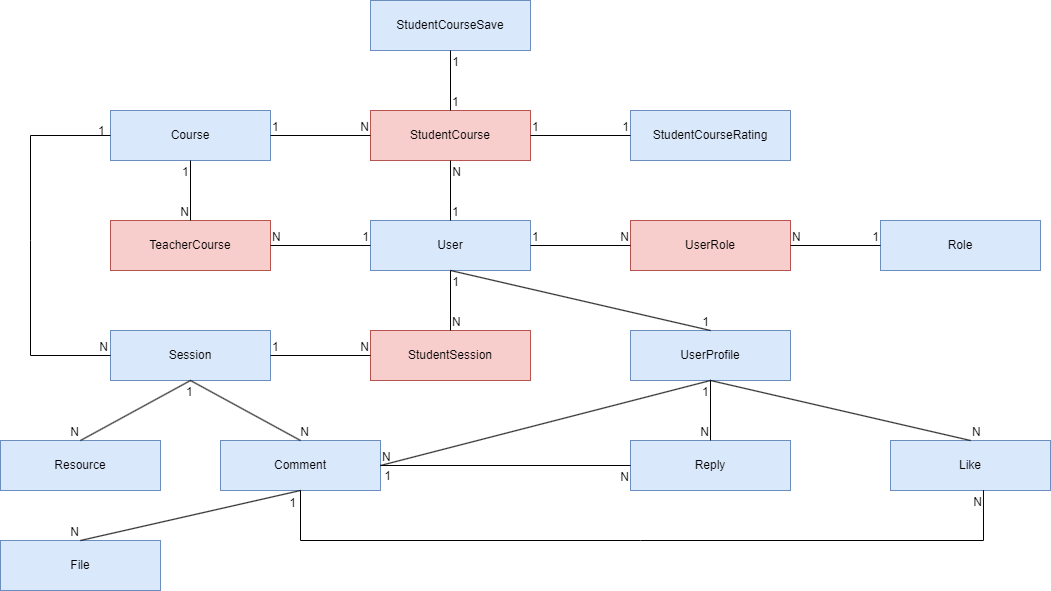

The diagram above was exported from draw.io. Its source (the exported page's mxGraphModel, read from the mxfile embedded in the PNG):
<mxGraphModel dx="2071" dy="759" grid="1" gridSize="10" guides="1" tooltips="1" connect="1" arrows="1" fold="1" page="1" pageScale="1" pageWidth="850" pageHeight="1100" math="0" shadow="0">
  <root>
    <mxCell id="0" />
    <mxCell id="1" parent="0" />
    <mxCell id="v0FxAw7oy89dLNL1CP1R-2" value="Course" style="whiteSpace=wrap;html=1;align=center;fillColor=#dae8fc;strokeColor=#6c8ebf;" vertex="1" parent="1">
      <mxGeometry x="80" y="230" width="160" height="50" as="geometry" />
    </mxCell>
    <mxCell id="v0FxAw7oy89dLNL1CP1R-4" value="StudentCourse" style="whiteSpace=wrap;html=1;align=center;fillColor=#f8cecc;strokeColor=#b85450;" vertex="1" parent="1">
      <mxGeometry x="340" y="230" width="160" height="50" as="geometry" />
    </mxCell>
    <mxCell id="v0FxAw7oy89dLNL1CP1R-5" value="User" style="whiteSpace=wrap;html=1;align=center;fillColor=#dae8fc;strokeColor=#6c8ebf;" vertex="1" parent="1">
      <mxGeometry x="340" y="340" width="160" height="50" as="geometry" />
    </mxCell>
    <mxCell id="v0FxAw7oy89dLNL1CP1R-6" value="UserRole" style="whiteSpace=wrap;html=1;align=center;fillColor=#f8cecc;strokeColor=#b85450;" vertex="1" parent="1">
      <mxGeometry x="600" y="340" width="160" height="50" as="geometry" />
    </mxCell>
    <mxCell id="v0FxAw7oy89dLNL1CP1R-7" value="Role" style="whiteSpace=wrap;html=1;align=center;fillColor=#dae8fc;strokeColor=#6c8ebf;" vertex="1" parent="1">
      <mxGeometry x="850" y="340" width="160" height="50" as="geometry" />
    </mxCell>
    <mxCell id="v0FxAw7oy89dLNL1CP1R-8" value="TeacherCourse" style="whiteSpace=wrap;html=1;align=center;fillColor=#f8cecc;strokeColor=#b85450;" vertex="1" parent="1">
      <mxGeometry x="80" y="340" width="160" height="50" as="geometry" />
    </mxCell>
    <mxCell id="v0FxAw7oy89dLNL1CP1R-18" value="" style="resizable=0;html=1;whiteSpace=wrap;align=right;verticalAlign=bottom;" connectable="0" vertex="1" parent="1">
      <mxGeometry x="349.99875002343697" y="264.99999375011714" as="geometry">
        <mxPoint x="64" y="30" as="offset" />
      </mxGeometry>
    </mxCell>
    <mxCell id="v0FxAw7oy89dLNL1CP1R-22" value="" style="endArrow=none;html=1;rounded=0;entryX=0;entryY=0.5;entryDx=0;entryDy=0;exitX=1;exitY=0.5;exitDx=0;exitDy=0;" edge="1" parent="1" source="v0FxAw7oy89dLNL1CP1R-2" target="v0FxAw7oy89dLNL1CP1R-4">
      <mxGeometry relative="1" as="geometry">
        <mxPoint x="240" y="254.5" as="sourcePoint" />
        <mxPoint x="400" y="254.5" as="targetPoint" />
      </mxGeometry>
    </mxCell>
    <mxCell id="v0FxAw7oy89dLNL1CP1R-23" value="1" style="resizable=0;html=1;whiteSpace=wrap;align=left;verticalAlign=bottom;" connectable="0" vertex="1" parent="v0FxAw7oy89dLNL1CP1R-22">
      <mxGeometry x="-1" relative="1" as="geometry" />
    </mxCell>
    <mxCell id="v0FxAw7oy89dLNL1CP1R-24" value="N" style="resizable=0;html=1;whiteSpace=wrap;align=right;verticalAlign=bottom;" connectable="0" vertex="1" parent="v0FxAw7oy89dLNL1CP1R-22">
      <mxGeometry x="1" relative="1" as="geometry" />
    </mxCell>
    <mxCell id="v0FxAw7oy89dLNL1CP1R-25" value="" style="endArrow=none;html=1;rounded=0;exitX=0.5;exitY=0;exitDx=0;exitDy=0;entryX=0.5;entryY=1;entryDx=0;entryDy=0;" edge="1" parent="1" source="v0FxAw7oy89dLNL1CP1R-5" target="v0FxAw7oy89dLNL1CP1R-4">
      <mxGeometry relative="1" as="geometry">
        <mxPoint x="340" y="500" as="sourcePoint" />
        <mxPoint x="500" y="500" as="targetPoint" />
      </mxGeometry>
    </mxCell>
    <mxCell id="v0FxAw7oy89dLNL1CP1R-26" value="1" style="resizable=0;html=1;whiteSpace=wrap;align=left;verticalAlign=bottom;" connectable="0" vertex="1" parent="v0FxAw7oy89dLNL1CP1R-25">
      <mxGeometry x="-1" relative="1" as="geometry" />
    </mxCell>
    <mxCell id="v0FxAw7oy89dLNL1CP1R-27" value="N" style="resizable=0;html=1;whiteSpace=wrap;align=right;verticalAlign=bottom;" connectable="0" vertex="1" parent="v0FxAw7oy89dLNL1CP1R-25">
      <mxGeometry x="1" relative="1" as="geometry">
        <mxPoint x="12" y="20" as="offset" />
      </mxGeometry>
    </mxCell>
    <mxCell id="v0FxAw7oy89dLNL1CP1R-30" value="" style="endArrow=none;html=1;rounded=0;entryX=0;entryY=0.5;entryDx=0;entryDy=0;" edge="1" parent="1" target="v0FxAw7oy89dLNL1CP1R-5">
      <mxGeometry relative="1" as="geometry">
        <mxPoint x="240" y="365" as="sourcePoint" />
        <mxPoint x="400" y="370" as="targetPoint" />
      </mxGeometry>
    </mxCell>
    <mxCell id="v0FxAw7oy89dLNL1CP1R-31" value="N" style="resizable=0;html=1;whiteSpace=wrap;align=left;verticalAlign=bottom;" connectable="0" vertex="1" parent="v0FxAw7oy89dLNL1CP1R-30">
      <mxGeometry x="-1" relative="1" as="geometry" />
    </mxCell>
    <mxCell id="v0FxAw7oy89dLNL1CP1R-32" value="1" style="resizable=0;html=1;whiteSpace=wrap;align=right;verticalAlign=bottom;" connectable="0" vertex="1" parent="v0FxAw7oy89dLNL1CP1R-30">
      <mxGeometry x="1" relative="1" as="geometry" />
    </mxCell>
    <mxCell id="v0FxAw7oy89dLNL1CP1R-34" value="" style="endArrow=none;html=1;rounded=0;exitX=0.5;exitY=1;exitDx=0;exitDy=0;entryX=0.5;entryY=0;entryDx=0;entryDy=0;" edge="1" parent="1" source="v0FxAw7oy89dLNL1CP1R-2" target="v0FxAw7oy89dLNL1CP1R-8">
      <mxGeometry relative="1" as="geometry">
        <mxPoint x="340" y="500" as="sourcePoint" />
        <mxPoint x="500" y="500" as="targetPoint" />
      </mxGeometry>
    </mxCell>
    <mxCell id="v0FxAw7oy89dLNL1CP1R-35" value="1" style="resizable=0;html=1;whiteSpace=wrap;align=left;verticalAlign=bottom;" connectable="0" vertex="1" parent="v0FxAw7oy89dLNL1CP1R-34">
      <mxGeometry x="-1" relative="1" as="geometry">
        <mxPoint x="-10" y="20" as="offset" />
      </mxGeometry>
    </mxCell>
    <mxCell id="v0FxAw7oy89dLNL1CP1R-36" value="N" style="resizable=0;html=1;whiteSpace=wrap;align=right;verticalAlign=bottom;" connectable="0" vertex="1" parent="v0FxAw7oy89dLNL1CP1R-34">
      <mxGeometry x="1" relative="1" as="geometry" />
    </mxCell>
    <mxCell id="v0FxAw7oy89dLNL1CP1R-37" value="" style="endArrow=none;html=1;rounded=0;exitX=1;exitY=0.5;exitDx=0;exitDy=0;entryX=0;entryY=0.5;entryDx=0;entryDy=0;" edge="1" parent="1" source="v0FxAw7oy89dLNL1CP1R-5" target="v0FxAw7oy89dLNL1CP1R-6">
      <mxGeometry relative="1" as="geometry">
        <mxPoint x="340" y="500" as="sourcePoint" />
        <mxPoint x="500" y="500" as="targetPoint" />
      </mxGeometry>
    </mxCell>
    <mxCell id="v0FxAw7oy89dLNL1CP1R-38" value="1" style="resizable=0;html=1;whiteSpace=wrap;align=left;verticalAlign=bottom;" connectable="0" vertex="1" parent="v0FxAw7oy89dLNL1CP1R-37">
      <mxGeometry x="-1" relative="1" as="geometry" />
    </mxCell>
    <mxCell id="v0FxAw7oy89dLNL1CP1R-39" value="N" style="resizable=0;html=1;whiteSpace=wrap;align=right;verticalAlign=bottom;" connectable="0" vertex="1" parent="v0FxAw7oy89dLNL1CP1R-37">
      <mxGeometry x="1" relative="1" as="geometry" />
    </mxCell>
    <mxCell id="v0FxAw7oy89dLNL1CP1R-46" value="Session" style="whiteSpace=wrap;html=1;align=center;fillColor=#dae8fc;strokeColor=#6c8ebf;" vertex="1" parent="1">
      <mxGeometry x="80" y="450" width="160" height="50" as="geometry" />
    </mxCell>
    <mxCell id="v0FxAw7oy89dLNL1CP1R-47" value="StudentSession" style="whiteSpace=wrap;html=1;align=center;fillColor=#f8cecc;strokeColor=#b85450;" vertex="1" parent="1">
      <mxGeometry x="340" y="450" width="160" height="50" as="geometry" />
    </mxCell>
    <mxCell id="v0FxAw7oy89dLNL1CP1R-48" value="StudentCourseRating" style="whiteSpace=wrap;html=1;align=center;fillColor=#dae8fc;strokeColor=#6c8ebf;" vertex="1" parent="1">
      <mxGeometry x="600" y="230" width="160" height="50" as="geometry" />
    </mxCell>
    <mxCell id="v0FxAw7oy89dLNL1CP1R-49" value="StudentCourseSave" style="whiteSpace=wrap;html=1;align=center;fillColor=#dae8fc;strokeColor=#6c8ebf;" vertex="1" parent="1">
      <mxGeometry x="340" y="120" width="160" height="50" as="geometry" />
    </mxCell>
    <mxCell id="v0FxAw7oy89dLNL1CP1R-50" value="Resource" style="whiteSpace=wrap;html=1;align=center;fillColor=#dae8fc;strokeColor=#6c8ebf;" vertex="1" parent="1">
      <mxGeometry x="-30" y="560" width="160" height="50" as="geometry" />
    </mxCell>
    <mxCell id="v0FxAw7oy89dLNL1CP1R-51" value="Comment" style="whiteSpace=wrap;html=1;align=center;fillColor=#dae8fc;strokeColor=#6c8ebf;" vertex="1" parent="1">
      <mxGeometry x="190" y="560" width="160" height="50" as="geometry" />
    </mxCell>
    <mxCell id="v0FxAw7oy89dLNL1CP1R-52" value="" style="endArrow=none;html=1;rounded=0;exitX=0.5;exitY=1;exitDx=0;exitDy=0;entryX=0.5;entryY=0;entryDx=0;entryDy=0;" edge="1" parent="1" source="v0FxAw7oy89dLNL1CP1R-46" target="v0FxAw7oy89dLNL1CP1R-50">
      <mxGeometry relative="1" as="geometry">
        <mxPoint x="340" y="390" as="sourcePoint" />
        <mxPoint x="500" y="390" as="targetPoint" />
      </mxGeometry>
    </mxCell>
    <mxCell id="v0FxAw7oy89dLNL1CP1R-53" value="1" style="resizable=0;html=1;whiteSpace=wrap;align=left;verticalAlign=bottom;" connectable="0" vertex="1" parent="v0FxAw7oy89dLNL1CP1R-52">
      <mxGeometry x="-1" relative="1" as="geometry">
        <mxPoint x="-6" y="20" as="offset" />
      </mxGeometry>
    </mxCell>
    <mxCell id="v0FxAw7oy89dLNL1CP1R-54" value="N" style="resizable=0;html=1;whiteSpace=wrap;align=right;verticalAlign=bottom;" connectable="0" vertex="1" parent="v0FxAw7oy89dLNL1CP1R-52">
      <mxGeometry x="1" relative="1" as="geometry" />
    </mxCell>
    <mxCell id="v0FxAw7oy89dLNL1CP1R-55" value="" style="endArrow=none;html=1;rounded=0;entryX=0.5;entryY=0;entryDx=0;entryDy=0;exitX=0.5;exitY=1;exitDx=0;exitDy=0;" edge="1" parent="1" source="v0FxAw7oy89dLNL1CP1R-46" target="v0FxAw7oy89dLNL1CP1R-51">
      <mxGeometry relative="1" as="geometry">
        <mxPoint x="160" y="500" as="sourcePoint" />
        <mxPoint x="320" y="500" as="targetPoint" />
      </mxGeometry>
    </mxCell>
    <mxCell id="v0FxAw7oy89dLNL1CP1R-57" value="N" style="resizable=0;html=1;whiteSpace=wrap;align=right;verticalAlign=bottom;" connectable="0" vertex="1" parent="v0FxAw7oy89dLNL1CP1R-55">
      <mxGeometry x="1" relative="1" as="geometry">
        <mxPoint x="10" as="offset" />
      </mxGeometry>
    </mxCell>
    <mxCell id="v0FxAw7oy89dLNL1CP1R-58" value="" style="endArrow=none;html=1;rounded=0;entryX=0;entryY=0.5;entryDx=0;entryDy=0;exitX=1;exitY=0.5;exitDx=0;exitDy=0;" edge="1" parent="1" source="v0FxAw7oy89dLNL1CP1R-6" target="v0FxAw7oy89dLNL1CP1R-7">
      <mxGeometry relative="1" as="geometry">
        <mxPoint x="250" y="375" as="sourcePoint" />
        <mxPoint x="350" y="375" as="targetPoint" />
      </mxGeometry>
    </mxCell>
    <mxCell id="v0FxAw7oy89dLNL1CP1R-59" value="N" style="resizable=0;html=1;whiteSpace=wrap;align=left;verticalAlign=bottom;" connectable="0" vertex="1" parent="v0FxAw7oy89dLNL1CP1R-58">
      <mxGeometry x="-1" relative="1" as="geometry" />
    </mxCell>
    <mxCell id="v0FxAw7oy89dLNL1CP1R-60" value="1" style="resizable=0;html=1;whiteSpace=wrap;align=right;verticalAlign=bottom;" connectable="0" vertex="1" parent="v0FxAw7oy89dLNL1CP1R-58">
      <mxGeometry x="1" relative="1" as="geometry" />
    </mxCell>
    <mxCell id="v0FxAw7oy89dLNL1CP1R-64" value="UserProfile" style="whiteSpace=wrap;html=1;align=center;fillColor=#dae8fc;strokeColor=#6c8ebf;" vertex="1" parent="1">
      <mxGeometry x="600" y="450" width="160" height="50" as="geometry" />
    </mxCell>
    <mxCell id="v0FxAw7oy89dLNL1CP1R-65" value="" style="endArrow=none;html=1;rounded=0;entryX=0;entryY=0.5;entryDx=0;entryDy=0;" edge="1" parent="1" target="v0FxAw7oy89dLNL1CP1R-46">
      <mxGeometry relative="1" as="geometry">
        <mxPoint x="80" y="255" as="sourcePoint" />
        <mxPoint x="49.5" y="487.5" as="targetPoint" />
        <Array as="points">
          <mxPoint y="255" />
          <mxPoint y="360" />
          <mxPoint y="475" />
        </Array>
      </mxGeometry>
    </mxCell>
    <mxCell id="v0FxAw7oy89dLNL1CP1R-66" value="N" style="resizable=0;html=1;whiteSpace=wrap;align=right;verticalAlign=bottom;" connectable="0" vertex="1" parent="v0FxAw7oy89dLNL1CP1R-65">
      <mxGeometry x="1" relative="1" as="geometry">
        <mxPoint x="-1" as="offset" />
      </mxGeometry>
    </mxCell>
    <mxCell id="v0FxAw7oy89dLNL1CP1R-68" value="1" style="resizable=0;html=1;whiteSpace=wrap;align=left;verticalAlign=bottom;" connectable="0" vertex="1" parent="1">
      <mxGeometry x="510" y="375" as="geometry">
        <mxPoint x="-444" y="-116" as="offset" />
      </mxGeometry>
    </mxCell>
    <mxCell id="v0FxAw7oy89dLNL1CP1R-69" value="" style="endArrow=none;html=1;rounded=0;exitX=1;exitY=0.5;exitDx=0;exitDy=0;entryX=0;entryY=0.5;entryDx=0;entryDy=0;" edge="1" parent="1" source="v0FxAw7oy89dLNL1CP1R-4" target="v0FxAw7oy89dLNL1CP1R-48">
      <mxGeometry relative="1" as="geometry">
        <mxPoint x="500" y="254.5" as="sourcePoint" />
        <mxPoint x="660" y="254.5" as="targetPoint" />
      </mxGeometry>
    </mxCell>
    <mxCell id="v0FxAw7oy89dLNL1CP1R-70" value="1" style="resizable=0;html=1;whiteSpace=wrap;align=left;verticalAlign=bottom;" connectable="0" vertex="1" parent="v0FxAw7oy89dLNL1CP1R-69">
      <mxGeometry x="-1" relative="1" as="geometry" />
    </mxCell>
    <mxCell id="v0FxAw7oy89dLNL1CP1R-71" value="1" style="resizable=0;html=1;whiteSpace=wrap;align=right;verticalAlign=bottom;" connectable="0" vertex="1" parent="v0FxAw7oy89dLNL1CP1R-69">
      <mxGeometry x="1" relative="1" as="geometry" />
    </mxCell>
    <mxCell id="v0FxAw7oy89dLNL1CP1R-75" value="" style="endArrow=none;html=1;rounded=0;exitX=0.5;exitY=0;exitDx=0;exitDy=0;entryX=0.5;entryY=1;entryDx=0;entryDy=0;" edge="1" parent="1" source="v0FxAw7oy89dLNL1CP1R-4" target="v0FxAw7oy89dLNL1CP1R-49">
      <mxGeometry relative="1" as="geometry">
        <mxPoint x="419.5" y="230" as="sourcePoint" />
        <mxPoint x="419.5" y="170" as="targetPoint" />
        <Array as="points" />
      </mxGeometry>
    </mxCell>
    <mxCell id="v0FxAw7oy89dLNL1CP1R-76" value="1" style="resizable=0;html=1;whiteSpace=wrap;align=left;verticalAlign=bottom;" connectable="0" vertex="1" parent="v0FxAw7oy89dLNL1CP1R-75">
      <mxGeometry x="-1" relative="1" as="geometry" />
    </mxCell>
    <mxCell id="v0FxAw7oy89dLNL1CP1R-77" value="1" style="resizable=0;html=1;whiteSpace=wrap;align=right;verticalAlign=bottom;" connectable="0" vertex="1" parent="v0FxAw7oy89dLNL1CP1R-75">
      <mxGeometry x="1" relative="1" as="geometry">
        <mxPoint x="10" y="20" as="offset" />
      </mxGeometry>
    </mxCell>
    <mxCell id="v0FxAw7oy89dLNL1CP1R-79" value="Reply" style="whiteSpace=wrap;html=1;align=center;fillColor=#dae8fc;strokeColor=#6c8ebf;" vertex="1" parent="1">
      <mxGeometry x="600" y="560" width="160" height="50" as="geometry" />
    </mxCell>
    <mxCell id="v0FxAw7oy89dLNL1CP1R-82" value="" style="endArrow=none;html=1;rounded=0;exitX=1;exitY=0.5;exitDx=0;exitDy=0;entryX=0.5;entryY=1;entryDx=0;entryDy=0;" edge="1" parent="1" source="v0FxAw7oy89dLNL1CP1R-51" target="v0FxAw7oy89dLNL1CP1R-64">
      <mxGeometry relative="1" as="geometry">
        <mxPoint x="350" y="584.5" as="sourcePoint" />
        <mxPoint x="510" y="584.5" as="targetPoint" />
      </mxGeometry>
    </mxCell>
    <mxCell id="v0FxAw7oy89dLNL1CP1R-83" value="N" style="resizable=0;html=1;whiteSpace=wrap;align=left;verticalAlign=bottom;" connectable="0" vertex="1" parent="v0FxAw7oy89dLNL1CP1R-82">
      <mxGeometry x="-1" relative="1" as="geometry" />
    </mxCell>
    <mxCell id="v0FxAw7oy89dLNL1CP1R-84" value="" style="resizable=0;html=1;whiteSpace=wrap;align=right;verticalAlign=bottom;" connectable="0" vertex="1" parent="v0FxAw7oy89dLNL1CP1R-82">
      <mxGeometry x="1" relative="1" as="geometry" />
    </mxCell>
    <mxCell id="v0FxAw7oy89dLNL1CP1R-85" value="" style="endArrow=none;html=1;rounded=0;exitX=1;exitY=0.5;exitDx=0;exitDy=0;entryX=0;entryY=0.5;entryDx=0;entryDy=0;" edge="1" parent="1" source="v0FxAw7oy89dLNL1CP1R-51" target="v0FxAw7oy89dLNL1CP1R-79">
      <mxGeometry relative="1" as="geometry">
        <mxPoint x="350" y="584.5" as="sourcePoint" />
        <mxPoint x="510" y="584.5" as="targetPoint" />
      </mxGeometry>
    </mxCell>
    <mxCell id="v0FxAw7oy89dLNL1CP1R-86" value="N" style="resizable=0;html=1;whiteSpace=wrap;align=right;verticalAlign=bottom;" connectable="0" vertex="1" parent="v0FxAw7oy89dLNL1CP1R-85">
      <mxGeometry x="1" relative="1" as="geometry">
        <mxPoint y="20" as="offset" />
      </mxGeometry>
    </mxCell>
    <mxCell id="v0FxAw7oy89dLNL1CP1R-87" value="1" style="resizable=0;html=1;whiteSpace=wrap;align=right;verticalAlign=bottom;" connectable="0" vertex="1" parent="1">
      <mxGeometry x="360.0010038514148" y="610.0023583053774" as="geometry">
        <mxPoint x="2" y="-6" as="offset" />
      </mxGeometry>
    </mxCell>
    <mxCell id="v0FxAw7oy89dLNL1CP1R-90" value="" style="endArrow=none;html=1;rounded=0;exitX=0.5;exitY=0;exitDx=0;exitDy=0;entryX=0.5;entryY=1;entryDx=0;entryDy=0;" edge="1" parent="1" source="v0FxAw7oy89dLNL1CP1R-47" target="v0FxAw7oy89dLNL1CP1R-5">
      <mxGeometry relative="1" as="geometry">
        <mxPoint x="419.5" y="450" as="sourcePoint" />
        <mxPoint x="419.5" y="390" as="targetPoint" />
      </mxGeometry>
    </mxCell>
    <mxCell id="v0FxAw7oy89dLNL1CP1R-91" value="N" style="resizable=0;html=1;whiteSpace=wrap;align=left;verticalAlign=bottom;" connectable="0" vertex="1" parent="v0FxAw7oy89dLNL1CP1R-90">
      <mxGeometry x="-1" relative="1" as="geometry" />
    </mxCell>
    <mxCell id="v0FxAw7oy89dLNL1CP1R-92" value="1" style="resizable=0;html=1;whiteSpace=wrap;align=right;verticalAlign=bottom;" connectable="0" vertex="1" parent="v0FxAw7oy89dLNL1CP1R-90">
      <mxGeometry x="1" relative="1" as="geometry">
        <mxPoint x="10" y="20" as="offset" />
      </mxGeometry>
    </mxCell>
    <mxCell id="v0FxAw7oy89dLNL1CP1R-93" value="" style="endArrow=none;html=1;rounded=0;exitX=1;exitY=0.5;exitDx=0;exitDy=0;entryX=0;entryY=0.5;entryDx=0;entryDy=0;" edge="1" parent="1" source="v0FxAw7oy89dLNL1CP1R-46" target="v0FxAw7oy89dLNL1CP1R-47">
      <mxGeometry relative="1" as="geometry">
        <mxPoint x="310" y="430" as="sourcePoint" />
        <mxPoint x="410" y="430" as="targetPoint" />
      </mxGeometry>
    </mxCell>
    <mxCell id="v0FxAw7oy89dLNL1CP1R-94" value="1" style="resizable=0;html=1;whiteSpace=wrap;align=left;verticalAlign=bottom;" connectable="0" vertex="1" parent="v0FxAw7oy89dLNL1CP1R-93">
      <mxGeometry x="-1" relative="1" as="geometry" />
    </mxCell>
    <mxCell id="v0FxAw7oy89dLNL1CP1R-95" value="N" style="resizable=0;html=1;whiteSpace=wrap;align=right;verticalAlign=bottom;" connectable="0" vertex="1" parent="v0FxAw7oy89dLNL1CP1R-93">
      <mxGeometry x="1" relative="1" as="geometry" />
    </mxCell>
    <mxCell id="v0FxAw7oy89dLNL1CP1R-96" value="" style="endArrow=none;html=1;rounded=0;entryX=0.5;entryY=0;entryDx=0;entryDy=0;exitX=0.5;exitY=1;exitDx=0;exitDy=0;" edge="1" parent="1" source="v0FxAw7oy89dLNL1CP1R-5" target="v0FxAw7oy89dLNL1CP1R-64">
      <mxGeometry relative="1" as="geometry">
        <mxPoint x="480" y="420" as="sourcePoint" />
        <mxPoint x="640" y="420" as="targetPoint" />
      </mxGeometry>
    </mxCell>
    <mxCell id="v0FxAw7oy89dLNL1CP1R-97" value="" style="resizable=0;html=1;whiteSpace=wrap;align=left;verticalAlign=bottom;" connectable="0" vertex="1" parent="v0FxAw7oy89dLNL1CP1R-96">
      <mxGeometry x="-1" relative="1" as="geometry" />
    </mxCell>
    <mxCell id="v0FxAw7oy89dLNL1CP1R-98" value="1" style="resizable=0;html=1;whiteSpace=wrap;align=right;verticalAlign=bottom;" connectable="0" vertex="1" parent="v0FxAw7oy89dLNL1CP1R-96">
      <mxGeometry x="1" relative="1" as="geometry" />
    </mxCell>
    <mxCell id="v0FxAw7oy89dLNL1CP1R-99" value="" style="endArrow=none;html=1;rounded=0;exitX=0.5;exitY=1;exitDx=0;exitDy=0;entryX=0.5;entryY=0;entryDx=0;entryDy=0;" edge="1" parent="1" source="v0FxAw7oy89dLNL1CP1R-64" target="v0FxAw7oy89dLNL1CP1R-79">
      <mxGeometry relative="1" as="geometry">
        <mxPoint x="679.5" y="500" as="sourcePoint" />
        <mxPoint x="679.5" y="560" as="targetPoint" />
      </mxGeometry>
    </mxCell>
    <mxCell id="v0FxAw7oy89dLNL1CP1R-100" value="1" style="resizable=0;html=1;whiteSpace=wrap;align=left;verticalAlign=bottom;" connectable="0" vertex="1" parent="v0FxAw7oy89dLNL1CP1R-99">
      <mxGeometry x="-1" relative="1" as="geometry">
        <mxPoint x="-10" y="20" as="offset" />
      </mxGeometry>
    </mxCell>
    <mxCell id="v0FxAw7oy89dLNL1CP1R-101" value="N" style="resizable=0;html=1;whiteSpace=wrap;align=right;verticalAlign=bottom;" connectable="0" vertex="1" parent="v0FxAw7oy89dLNL1CP1R-99">
      <mxGeometry x="1" relative="1" as="geometry" />
    </mxCell>
    <mxCell id="v0FxAw7oy89dLNL1CP1R-105" value="Like" style="whiteSpace=wrap;html=1;align=center;fillColor=#dae8fc;strokeColor=#6c8ebf;" vertex="1" parent="1">
      <mxGeometry x="860" y="560" width="160" height="50" as="geometry" />
    </mxCell>
    <mxCell id="v0FxAw7oy89dLNL1CP1R-106" value="File" style="whiteSpace=wrap;html=1;align=center;fillColor=#dae8fc;strokeColor=#6c8ebf;" vertex="1" parent="1">
      <mxGeometry x="-30" y="660" width="160" height="50" as="geometry" />
    </mxCell>
    <mxCell id="v0FxAw7oy89dLNL1CP1R-107" value="" style="endArrow=none;html=1;rounded=0;exitX=0.5;exitY=0;exitDx=0;exitDy=0;entryX=0.5;entryY=1;entryDx=0;entryDy=0;" edge="1" parent="1" source="v0FxAw7oy89dLNL1CP1R-105" target="v0FxAw7oy89dLNL1CP1R-64">
      <mxGeometry relative="1" as="geometry">
        <mxPoint x="360" y="595" as="sourcePoint" />
        <mxPoint x="690" y="510" as="targetPoint" />
      </mxGeometry>
    </mxCell>
    <mxCell id="v0FxAw7oy89dLNL1CP1R-108" value="N" style="resizable=0;html=1;whiteSpace=wrap;align=left;verticalAlign=bottom;" connectable="0" vertex="1" parent="v0FxAw7oy89dLNL1CP1R-107">
      <mxGeometry x="-1" relative="1" as="geometry" />
    </mxCell>
    <mxCell id="v0FxAw7oy89dLNL1CP1R-109" value="" style="resizable=0;html=1;whiteSpace=wrap;align=right;verticalAlign=bottom;" connectable="0" vertex="1" parent="v0FxAw7oy89dLNL1CP1R-107">
      <mxGeometry x="1" relative="1" as="geometry" />
    </mxCell>
    <mxCell id="v0FxAw7oy89dLNL1CP1R-110" value="" style="endArrow=none;html=1;rounded=0;exitX=0.5;exitY=1;exitDx=0;exitDy=0;entryX=0.581;entryY=0.993;entryDx=0;entryDy=0;entryPerimeter=0;" edge="1" parent="1" source="v0FxAw7oy89dLNL1CP1R-51" target="v0FxAw7oy89dLNL1CP1R-105">
      <mxGeometry relative="1" as="geometry">
        <mxPoint x="250" y="650" as="sourcePoint" />
        <mxPoint x="500" y="650" as="targetPoint" />
        <Array as="points">
          <mxPoint x="270" y="660" />
          <mxPoint x="610" y="660" />
          <mxPoint x="953" y="660" />
        </Array>
      </mxGeometry>
    </mxCell>
    <mxCell id="v0FxAw7oy89dLNL1CP1R-111" value="N" style="resizable=0;html=1;whiteSpace=wrap;align=right;verticalAlign=bottom;" connectable="0" vertex="1" parent="v0FxAw7oy89dLNL1CP1R-110">
      <mxGeometry x="1" relative="1" as="geometry">
        <mxPoint y="20" as="offset" />
      </mxGeometry>
    </mxCell>
    <mxCell id="v0FxAw7oy89dLNL1CP1R-112" value="1" style="resizable=0;html=1;whiteSpace=wrap;align=right;verticalAlign=bottom;" connectable="0" vertex="1" parent="1">
      <mxGeometry x="265.0010038514148" y="637.0023583053774" as="geometry">
        <mxPoint x="2" y="-6" as="offset" />
      </mxGeometry>
    </mxCell>
    <mxCell id="v0FxAw7oy89dLNL1CP1R-113" value="" style="endArrow=none;html=1;rounded=0;exitX=0.5;exitY=1;exitDx=0;exitDy=0;entryX=0.5;entryY=0;entryDx=0;entryDy=0;" edge="1" parent="1" target="v0FxAw7oy89dLNL1CP1R-106">
      <mxGeometry relative="1" as="geometry">
        <mxPoint x="270" y="610" as="sourcePoint" />
        <mxPoint x="160" y="670" as="targetPoint" />
      </mxGeometry>
    </mxCell>
    <mxCell id="v0FxAw7oy89dLNL1CP1R-115" value="N" style="resizable=0;html=1;whiteSpace=wrap;align=right;verticalAlign=bottom;" connectable="0" vertex="1" parent="v0FxAw7oy89dLNL1CP1R-113">
      <mxGeometry x="1" relative="1" as="geometry" />
    </mxCell>
  </root>
</mxGraphModel>